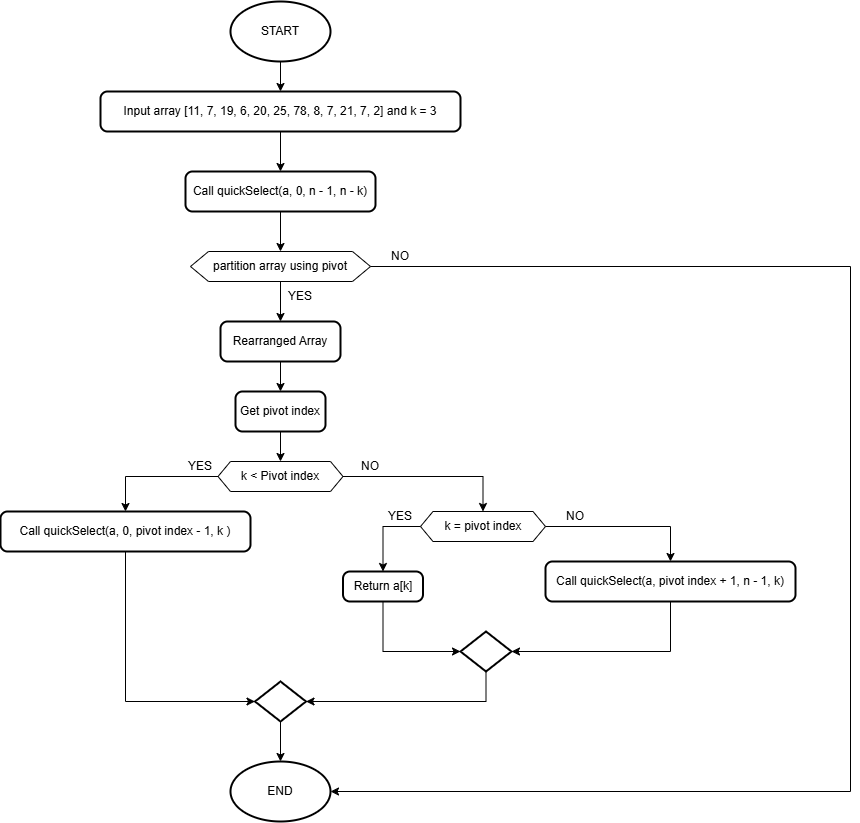

The diagram above was exported from draw.io. Its source (the exported page's mxGraphModel, read from the mxfile embedded in the PNG):
<mxGraphModel dx="2005" dy="1015" grid="1" gridSize="10" guides="1" tooltips="1" connect="1" arrows="1" fold="1" page="1" pageScale="1" pageWidth="4681" pageHeight="3300" math="0" shadow="0">
  <root>
    <mxCell id="0" />
    <mxCell id="1" parent="0" />
    <mxCell id="NcxVvjqgtr3i4UeCFQSj-15" style="edgeStyle=orthogonalEdgeStyle;rounded=0;orthogonalLoop=1;jettySize=auto;html=1;entryX=0.5;entryY=0;entryDx=0;entryDy=0;" edge="1" parent="1" source="NcxVvjqgtr3i4UeCFQSj-4" target="NcxVvjqgtr3i4UeCFQSj-5">
      <mxGeometry relative="1" as="geometry" />
    </mxCell>
    <mxCell id="NcxVvjqgtr3i4UeCFQSj-4" value="START" style="strokeWidth=2;html=1;shape=mxgraph.flowchart.start_1;whiteSpace=wrap;" vertex="1" parent="1">
      <mxGeometry x="530" y="50" width="100" height="60" as="geometry" />
    </mxCell>
    <mxCell id="NcxVvjqgtr3i4UeCFQSj-14" style="edgeStyle=orthogonalEdgeStyle;rounded=0;orthogonalLoop=1;jettySize=auto;html=1;" edge="1" parent="1" source="NcxVvjqgtr3i4UeCFQSj-5" target="NcxVvjqgtr3i4UeCFQSj-6">
      <mxGeometry relative="1" as="geometry" />
    </mxCell>
    <mxCell id="NcxVvjqgtr3i4UeCFQSj-5" value="Input array&amp;nbsp;[11, 7, 19, 6, 20, 25, 78, 8, 7, 21, 7, 2] and k = 3" style="rounded=1;whiteSpace=wrap;html=1;absoluteArcSize=1;arcSize=14;strokeWidth=2;" vertex="1" parent="1">
      <mxGeometry x="400" y="140" width="360" height="40" as="geometry" />
    </mxCell>
    <mxCell id="NcxVvjqgtr3i4UeCFQSj-13" style="edgeStyle=orthogonalEdgeStyle;rounded=0;orthogonalLoop=1;jettySize=auto;html=1;entryX=0.5;entryY=0;entryDx=0;entryDy=0;" edge="1" parent="1" source="NcxVvjqgtr3i4UeCFQSj-6" target="NcxVvjqgtr3i4UeCFQSj-9">
      <mxGeometry relative="1" as="geometry" />
    </mxCell>
    <mxCell id="NcxVvjqgtr3i4UeCFQSj-6" value="Call quickSelect(a, 0, n - 1, n - k)" style="rounded=1;whiteSpace=wrap;html=1;absoluteArcSize=1;arcSize=14;strokeWidth=2;" vertex="1" parent="1">
      <mxGeometry x="485" y="220" width="190" height="40" as="geometry" />
    </mxCell>
    <mxCell id="NcxVvjqgtr3i4UeCFQSj-10" value="" style="group" vertex="1" connectable="0" parent="1">
      <mxGeometry x="490" y="300" width="180" height="30" as="geometry" />
    </mxCell>
    <mxCell id="NcxVvjqgtr3i4UeCFQSj-7" value="" style="verticalLabelPosition=bottom;verticalAlign=top;html=1;shape=hexagon;perimeter=hexagonPerimeter2;arcSize=6;size=0.1;" vertex="1" parent="NcxVvjqgtr3i4UeCFQSj-10">
      <mxGeometry width="180" height="30" as="geometry" />
    </mxCell>
    <mxCell id="NcxVvjqgtr3i4UeCFQSj-9" value="partition array using pivot" style="text;html=1;align=center;verticalAlign=middle;whiteSpace=wrap;rounded=0;" vertex="1" parent="NcxVvjqgtr3i4UeCFQSj-10">
      <mxGeometry x="18" width="144" height="30" as="geometry" />
    </mxCell>
    <mxCell id="NcxVvjqgtr3i4UeCFQSj-20" style="edgeStyle=orthogonalEdgeStyle;rounded=0;orthogonalLoop=1;jettySize=auto;html=1;entryX=0.5;entryY=0;entryDx=0;entryDy=0;" edge="1" parent="1" source="NcxVvjqgtr3i4UeCFQSj-16" target="NcxVvjqgtr3i4UeCFQSj-18">
      <mxGeometry relative="1" as="geometry" />
    </mxCell>
    <mxCell id="NcxVvjqgtr3i4UeCFQSj-16" value="Rearranged Array" style="rounded=1;whiteSpace=wrap;html=1;absoluteArcSize=1;arcSize=14;strokeWidth=2;" vertex="1" parent="1">
      <mxGeometry x="520" y="370" width="120" height="40" as="geometry" />
    </mxCell>
    <mxCell id="NcxVvjqgtr3i4UeCFQSj-17" style="edgeStyle=orthogonalEdgeStyle;rounded=0;orthogonalLoop=1;jettySize=auto;html=1;entryX=0.5;entryY=0;entryDx=0;entryDy=0;" edge="1" parent="1" source="NcxVvjqgtr3i4UeCFQSj-9" target="NcxVvjqgtr3i4UeCFQSj-16">
      <mxGeometry relative="1" as="geometry" />
    </mxCell>
    <mxCell id="NcxVvjqgtr3i4UeCFQSj-28" style="edgeStyle=orthogonalEdgeStyle;rounded=0;orthogonalLoop=1;jettySize=auto;html=1;entryX=0.5;entryY=0;entryDx=0;entryDy=0;" edge="1" parent="1" source="NcxVvjqgtr3i4UeCFQSj-18" target="NcxVvjqgtr3i4UeCFQSj-26">
      <mxGeometry relative="1" as="geometry" />
    </mxCell>
    <mxCell id="NcxVvjqgtr3i4UeCFQSj-18" value="Get pivot index" style="rounded=1;whiteSpace=wrap;html=1;absoluteArcSize=1;arcSize=14;strokeWidth=2;" vertex="1" parent="1">
      <mxGeometry x="535" y="440" width="90" height="40" as="geometry" />
    </mxCell>
    <mxCell id="NcxVvjqgtr3i4UeCFQSj-22" value="Call quickSelect(a, 0, pivot index - 1, k )" style="rounded=1;whiteSpace=wrap;html=1;absoluteArcSize=1;arcSize=14;strokeWidth=2;" vertex="1" parent="1">
      <mxGeometry x="300" y="560" width="250" height="40" as="geometry" />
    </mxCell>
    <mxCell id="NcxVvjqgtr3i4UeCFQSj-24" value="" style="group" vertex="1" connectable="0" parent="1">
      <mxGeometry x="517.5" y="510" width="125" height="30" as="geometry" />
    </mxCell>
    <mxCell id="NcxVvjqgtr3i4UeCFQSj-25" value="" style="verticalLabelPosition=bottom;verticalAlign=top;html=1;shape=hexagon;perimeter=hexagonPerimeter2;arcSize=6;size=0.1;" vertex="1" parent="NcxVvjqgtr3i4UeCFQSj-24">
      <mxGeometry width="125" height="30" as="geometry" />
    </mxCell>
    <mxCell id="NcxVvjqgtr3i4UeCFQSj-26" value="k &amp;lt; Pivot index" style="text;html=1;align=center;verticalAlign=middle;whiteSpace=wrap;rounded=0;" vertex="1" parent="NcxVvjqgtr3i4UeCFQSj-24">
      <mxGeometry x="12.5" width="100" height="30" as="geometry" />
    </mxCell>
    <mxCell id="NcxVvjqgtr3i4UeCFQSj-29" style="edgeStyle=orthogonalEdgeStyle;rounded=0;orthogonalLoop=1;jettySize=auto;html=1;exitX=0;exitY=0.5;exitDx=0;exitDy=0;entryX=0.5;entryY=0;entryDx=0;entryDy=0;" edge="1" parent="1" source="NcxVvjqgtr3i4UeCFQSj-25" target="NcxVvjqgtr3i4UeCFQSj-22">
      <mxGeometry relative="1" as="geometry" />
    </mxCell>
    <mxCell id="NcxVvjqgtr3i4UeCFQSj-30" value="" style="group" vertex="1" connectable="0" parent="1">
      <mxGeometry x="720" y="560" width="125" height="30" as="geometry" />
    </mxCell>
    <mxCell id="NcxVvjqgtr3i4UeCFQSj-31" value="" style="verticalLabelPosition=bottom;verticalAlign=top;html=1;shape=hexagon;perimeter=hexagonPerimeter2;arcSize=6;size=0.1;" vertex="1" parent="NcxVvjqgtr3i4UeCFQSj-30">
      <mxGeometry width="125" height="30" as="geometry" />
    </mxCell>
    <mxCell id="NcxVvjqgtr3i4UeCFQSj-32" value="k = pivot index" style="text;html=1;align=center;verticalAlign=middle;whiteSpace=wrap;rounded=0;" vertex="1" parent="NcxVvjqgtr3i4UeCFQSj-30">
      <mxGeometry x="12.5" width="100" height="30" as="geometry" />
    </mxCell>
    <mxCell id="NcxVvjqgtr3i4UeCFQSj-34" style="edgeStyle=orthogonalEdgeStyle;rounded=0;orthogonalLoop=1;jettySize=auto;html=1;entryX=0.5;entryY=0;entryDx=0;entryDy=0;" edge="1" parent="1" source="NcxVvjqgtr3i4UeCFQSj-25" target="NcxVvjqgtr3i4UeCFQSj-32">
      <mxGeometry relative="1" as="geometry" />
    </mxCell>
    <mxCell id="NcxVvjqgtr3i4UeCFQSj-35" value="Return a[k]" style="rounded=1;whiteSpace=wrap;html=1;absoluteArcSize=1;arcSize=14;strokeWidth=2;" vertex="1" parent="1">
      <mxGeometry x="642.5" y="620" width="80" height="30" as="geometry" />
    </mxCell>
    <mxCell id="NcxVvjqgtr3i4UeCFQSj-36" style="edgeStyle=orthogonalEdgeStyle;rounded=0;orthogonalLoop=1;jettySize=auto;html=1;exitX=0;exitY=0.5;exitDx=0;exitDy=0;entryX=0.5;entryY=0;entryDx=0;entryDy=0;" edge="1" parent="1" source="NcxVvjqgtr3i4UeCFQSj-31" target="NcxVvjqgtr3i4UeCFQSj-35">
      <mxGeometry relative="1" as="geometry" />
    </mxCell>
    <mxCell id="NcxVvjqgtr3i4UeCFQSj-37" value="Call quickSelect(a, pivot index + 1, n - 1, k)" style="rounded=1;whiteSpace=wrap;html=1;absoluteArcSize=1;arcSize=14;strokeWidth=2;" vertex="1" parent="1">
      <mxGeometry x="845" y="610" width="250" height="40" as="geometry" />
    </mxCell>
    <mxCell id="NcxVvjqgtr3i4UeCFQSj-38" style="edgeStyle=orthogonalEdgeStyle;rounded=0;orthogonalLoop=1;jettySize=auto;html=1;exitX=1;exitY=0.5;exitDx=0;exitDy=0;entryX=0.5;entryY=0;entryDx=0;entryDy=0;" edge="1" parent="1" source="NcxVvjqgtr3i4UeCFQSj-31" target="NcxVvjqgtr3i4UeCFQSj-37">
      <mxGeometry relative="1" as="geometry" />
    </mxCell>
    <mxCell id="NcxVvjqgtr3i4UeCFQSj-39" value="" style="strokeWidth=2;html=1;shape=mxgraph.flowchart.decision;whiteSpace=wrap;" vertex="1" parent="1">
      <mxGeometry x="760" y="680" width="51" height="40" as="geometry" />
    </mxCell>
    <mxCell id="NcxVvjqgtr3i4UeCFQSj-40" style="edgeStyle=orthogonalEdgeStyle;rounded=0;orthogonalLoop=1;jettySize=auto;html=1;entryX=1;entryY=0.5;entryDx=0;entryDy=0;entryPerimeter=0;" edge="1" parent="1" source="NcxVvjqgtr3i4UeCFQSj-37" target="NcxVvjqgtr3i4UeCFQSj-39">
      <mxGeometry relative="1" as="geometry">
        <Array as="points">
          <mxPoint x="970" y="700" />
        </Array>
      </mxGeometry>
    </mxCell>
    <mxCell id="NcxVvjqgtr3i4UeCFQSj-41" style="edgeStyle=orthogonalEdgeStyle;rounded=0;orthogonalLoop=1;jettySize=auto;html=1;entryX=0;entryY=0.5;entryDx=0;entryDy=0;entryPerimeter=0;" edge="1" parent="1" source="NcxVvjqgtr3i4UeCFQSj-35" target="NcxVvjqgtr3i4UeCFQSj-39">
      <mxGeometry relative="1" as="geometry">
        <Array as="points">
          <mxPoint x="683" y="700" />
        </Array>
      </mxGeometry>
    </mxCell>
    <mxCell id="NcxVvjqgtr3i4UeCFQSj-42" value="" style="strokeWidth=2;html=1;shape=mxgraph.flowchart.decision;whiteSpace=wrap;" vertex="1" parent="1">
      <mxGeometry x="554.5" y="730" width="51" height="40" as="geometry" />
    </mxCell>
    <mxCell id="NcxVvjqgtr3i4UeCFQSj-43" style="edgeStyle=orthogonalEdgeStyle;rounded=0;orthogonalLoop=1;jettySize=auto;html=1;exitX=0.5;exitY=1;exitDx=0;exitDy=0;entryX=0;entryY=0.5;entryDx=0;entryDy=0;entryPerimeter=0;" edge="1" parent="1" source="NcxVvjqgtr3i4UeCFQSj-22" target="NcxVvjqgtr3i4UeCFQSj-42">
      <mxGeometry relative="1" as="geometry" />
    </mxCell>
    <mxCell id="NcxVvjqgtr3i4UeCFQSj-44" style="edgeStyle=orthogonalEdgeStyle;rounded=0;orthogonalLoop=1;jettySize=auto;html=1;exitX=0.5;exitY=1;exitDx=0;exitDy=0;exitPerimeter=0;entryX=1;entryY=0.5;entryDx=0;entryDy=0;entryPerimeter=0;" edge="1" parent="1" source="NcxVvjqgtr3i4UeCFQSj-39" target="NcxVvjqgtr3i4UeCFQSj-42">
      <mxGeometry relative="1" as="geometry" />
    </mxCell>
    <mxCell id="NcxVvjqgtr3i4UeCFQSj-45" value="END" style="strokeWidth=2;html=1;shape=mxgraph.flowchart.start_1;whiteSpace=wrap;" vertex="1" parent="1">
      <mxGeometry x="530" y="810" width="100" height="60" as="geometry" />
    </mxCell>
    <mxCell id="NcxVvjqgtr3i4UeCFQSj-46" style="edgeStyle=orthogonalEdgeStyle;rounded=0;orthogonalLoop=1;jettySize=auto;html=1;exitX=0.5;exitY=1;exitDx=0;exitDy=0;exitPerimeter=0;entryX=0.5;entryY=0;entryDx=0;entryDy=0;entryPerimeter=0;" edge="1" parent="1" source="NcxVvjqgtr3i4UeCFQSj-42" target="NcxVvjqgtr3i4UeCFQSj-45">
      <mxGeometry relative="1" as="geometry" />
    </mxCell>
    <mxCell id="NcxVvjqgtr3i4UeCFQSj-47" style="edgeStyle=orthogonalEdgeStyle;rounded=0;orthogonalLoop=1;jettySize=auto;html=1;exitX=1;exitY=0.5;exitDx=0;exitDy=0;entryX=1;entryY=0.5;entryDx=0;entryDy=0;entryPerimeter=0;" edge="1" parent="1" source="NcxVvjqgtr3i4UeCFQSj-7" target="NcxVvjqgtr3i4UeCFQSj-45">
      <mxGeometry relative="1" as="geometry">
        <Array as="points">
          <mxPoint x="1150" y="315" />
          <mxPoint x="1150" y="840" />
        </Array>
      </mxGeometry>
    </mxCell>
    <mxCell id="NcxVvjqgtr3i4UeCFQSj-48" value="YES" style="text;html=1;align=center;verticalAlign=middle;whiteSpace=wrap;rounded=0;" vertex="1" parent="1">
      <mxGeometry x="570" y="330" width="60" height="30" as="geometry" />
    </mxCell>
    <mxCell id="NcxVvjqgtr3i4UeCFQSj-49" value="NO" style="text;html=1;align=center;verticalAlign=middle;whiteSpace=wrap;rounded=0;" vertex="1" parent="1">
      <mxGeometry x="670" y="290" width="60" height="30" as="geometry" />
    </mxCell>
    <mxCell id="NcxVvjqgtr3i4UeCFQSj-50" value="YES" style="text;html=1;align=center;verticalAlign=middle;whiteSpace=wrap;rounded=0;" vertex="1" parent="1">
      <mxGeometry x="470" y="500" width="60" height="30" as="geometry" />
    </mxCell>
    <mxCell id="NcxVvjqgtr3i4UeCFQSj-53" value="NO" style="text;html=1;align=center;verticalAlign=middle;whiteSpace=wrap;rounded=0;" vertex="1" parent="1">
      <mxGeometry x="640" y="500" width="60" height="30" as="geometry" />
    </mxCell>
    <mxCell id="NcxVvjqgtr3i4UeCFQSj-54" value="YES" style="text;html=1;align=center;verticalAlign=middle;whiteSpace=wrap;rounded=0;" vertex="1" parent="1">
      <mxGeometry x="670" y="550" width="60" height="30" as="geometry" />
    </mxCell>
    <mxCell id="NcxVvjqgtr3i4UeCFQSj-56" value="NO" style="text;html=1;align=center;verticalAlign=middle;whiteSpace=wrap;rounded=0;" vertex="1" parent="1">
      <mxGeometry x="845" y="550" width="60" height="30" as="geometry" />
    </mxCell>
  </root>
</mxGraphModel>